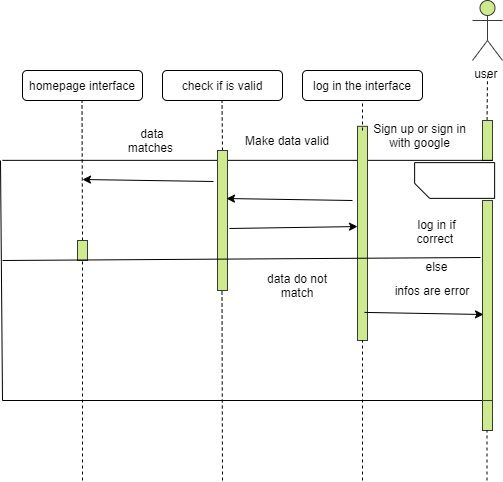

The diagram above was exported from draw.io. Its source (the exported page's mxGraphModel, read from the mxfile embedded in the PNG):
<mxGraphModel dx="970" dy="412" grid="1" gridSize="10" guides="1" tooltips="1" connect="1" arrows="1" fold="1" page="1" pageScale="1" pageWidth="850" pageHeight="1100" math="0" shadow="0">
  <root>
    <mxCell id="AV7x-NBU6eHpuOfIcUrR-0" />
    <mxCell id="AV7x-NBU6eHpuOfIcUrR-1" parent="AV7x-NBU6eHpuOfIcUrR-0" />
    <mxCell id="AV7x-NBU6eHpuOfIcUrR-11" value="user&amp;nbsp;" style="shape=umlActor;verticalLabelPosition=bottom;labelBackgroundColor=#ffffff;verticalAlign=top;html=1;outlineConnect=0;rounded=0;fillColor=#cdeb8b;strokeColor=#36393d;" vertex="1" parent="AV7x-NBU6eHpuOfIcUrR-1">
      <mxGeometry x="740" y="40" width="30" height="60" as="geometry" />
    </mxCell>
    <mxCell id="AV7x-NBU6eHpuOfIcUrR-12" value="homepage interface" style="rounded=1;whiteSpace=wrap;html=1;" vertex="1" parent="AV7x-NBU6eHpuOfIcUrR-1">
      <mxGeometry x="290" y="110" width="120" height="30" as="geometry" />
    </mxCell>
    <mxCell id="AV7x-NBU6eHpuOfIcUrR-13" value="check if is valid" style="rounded=1;whiteSpace=wrap;html=1;" vertex="1" parent="AV7x-NBU6eHpuOfIcUrR-1">
      <mxGeometry x="430" y="110" width="120" height="30" as="geometry" />
    </mxCell>
    <mxCell id="AV7x-NBU6eHpuOfIcUrR-14" value="log in the interface" style="rounded=1;whiteSpace=wrap;html=1;" vertex="1" parent="AV7x-NBU6eHpuOfIcUrR-1">
      <mxGeometry x="570" y="110" width="120" height="30" as="geometry" />
    </mxCell>
    <mxCell id="AV7x-NBU6eHpuOfIcUrR-18" value="" style="endArrow=none;dashed=1;html=1;" edge="1" parent="AV7x-NBU6eHpuOfIcUrR-1">
      <mxGeometry width="50" height="50" relative="1" as="geometry">
        <mxPoint x="754.5" y="165.82" as="sourcePoint" />
        <mxPoint x="755" y="115.82" as="targetPoint" />
      </mxGeometry>
    </mxCell>
    <mxCell id="AV7x-NBU6eHpuOfIcUrR-19" value="" style="rounded=0;whiteSpace=wrap;html=1;fillColor=#cdeb8b;strokeColor=#36393d;" vertex="1" parent="AV7x-NBU6eHpuOfIcUrR-1">
      <mxGeometry x="750" y="160" width="10" height="40" as="geometry" />
    </mxCell>
    <mxCell id="AV7x-NBU6eHpuOfIcUrR-20" value="" style="shape=card;whiteSpace=wrap;html=1;rounded=0;rotation=-90;size=15;" vertex="1" parent="AV7x-NBU6eHpuOfIcUrR-1">
      <mxGeometry x="704.27" y="180" width="35.73" height="80" as="geometry" />
    </mxCell>
    <mxCell id="AV7x-NBU6eHpuOfIcUrR-24" value="" style="rounded=0;whiteSpace=wrap;html=1;fillColor=#cdeb8b;strokeColor=#36393d;" vertex="1" parent="AV7x-NBU6eHpuOfIcUrR-1">
      <mxGeometry x="750" y="240" width="10" height="200" as="geometry" />
    </mxCell>
    <mxCell id="AV7x-NBU6eHpuOfIcUrR-25" value="" style="endArrow=none;html=1;entryX=1;entryY=1;entryDx=0;entryDy=0;" edge="1" parent="AV7x-NBU6eHpuOfIcUrR-1" target="AV7x-NBU6eHpuOfIcUrR-24">
      <mxGeometry width="50" height="50" relative="1" as="geometry">
        <mxPoint x="270" y="440" as="sourcePoint" />
        <mxPoint x="610" y="230" as="targetPoint" />
      </mxGeometry>
    </mxCell>
    <mxCell id="AV7x-NBU6eHpuOfIcUrR-26" value="" style="endArrow=none;html=1;" edge="1" parent="AV7x-NBU6eHpuOfIcUrR-1">
      <mxGeometry width="50" height="50" relative="1" as="geometry">
        <mxPoint x="270" y="440" as="sourcePoint" />
        <mxPoint x="268" y="200" as="targetPoint" />
      </mxGeometry>
    </mxCell>
    <mxCell id="YudcfsrV6t-Ctq9HW-2--0" value="" style="endArrow=none;html=1;entryX=1;entryY=1;entryDx=0;entryDy=0;" edge="1" parent="AV7x-NBU6eHpuOfIcUrR-1">
      <mxGeometry width="50" height="50" relative="1" as="geometry">
        <mxPoint x="270" y="199.85" as="sourcePoint" />
        <mxPoint x="760" y="199.85" as="targetPoint" />
      </mxGeometry>
    </mxCell>
    <mxCell id="YudcfsrV6t-Ctq9HW-2--1" value="" style="rounded=0;whiteSpace=wrap;html=1;fillColor=#cdeb8b;strokeColor=#36393d;" vertex="1" parent="AV7x-NBU6eHpuOfIcUrR-1">
      <mxGeometry x="750" y="440" width="10" height="30" as="geometry" />
    </mxCell>
    <mxCell id="YudcfsrV6t-Ctq9HW-2--8" value="" style="rounded=0;whiteSpace=wrap;html=1;fillColor=#cdeb8b;strokeColor=#36393d;" vertex="1" parent="AV7x-NBU6eHpuOfIcUrR-1">
      <mxGeometry x="625" y="165.82" width="10" height="214.18" as="geometry" />
    </mxCell>
    <mxCell id="YudcfsrV6t-Ctq9HW-2--10" value="" style="endArrow=none;dashed=1;html=1;entryX=0.5;entryY=1;entryDx=0;entryDy=0;" edge="1" parent="AV7x-NBU6eHpuOfIcUrR-1" target="AV7x-NBU6eHpuOfIcUrR-14">
      <mxGeometry width="50" height="50" relative="1" as="geometry">
        <mxPoint x="630" y="170" as="sourcePoint" />
        <mxPoint x="570" y="220" as="targetPoint" />
      </mxGeometry>
    </mxCell>
    <mxCell id="YudcfsrV6t-Ctq9HW-2--11" value="" style="endArrow=none;dashed=1;html=1;" edge="1" parent="AV7x-NBU6eHpuOfIcUrR-1">
      <mxGeometry width="50" height="50" relative="1" as="geometry">
        <mxPoint x="630" y="520" as="sourcePoint" />
        <mxPoint x="630" y="380" as="targetPoint" />
      </mxGeometry>
    </mxCell>
    <mxCell id="YudcfsrV6t-Ctq9HW-2--12" value="" style="endArrow=none;dashed=1;html=1;entryX=0.5;entryY=1;entryDx=0;entryDy=0;" edge="1" parent="AV7x-NBU6eHpuOfIcUrR-1">
      <mxGeometry width="50" height="50" relative="1" as="geometry">
        <mxPoint x="754.5" y="520" as="sourcePoint" />
        <mxPoint x="754.5" y="470" as="targetPoint" />
      </mxGeometry>
    </mxCell>
    <mxCell id="YudcfsrV6t-Ctq9HW-2--13" value="" style="endArrow=none;dashed=1;html=1;entryX=0.5;entryY=1;entryDx=0;entryDy=0;" edge="1" parent="AV7x-NBU6eHpuOfIcUrR-1">
      <mxGeometry width="50" height="50" relative="1" as="geometry">
        <mxPoint x="490" y="190" as="sourcePoint" />
        <mxPoint x="489.5" y="140" as="targetPoint" />
      </mxGeometry>
    </mxCell>
    <mxCell id="YudcfsrV6t-Ctq9HW-2--14" value="" style="rounded=0;whiteSpace=wrap;html=1;fillColor=#cdeb8b;strokeColor=#36393d;" vertex="1" parent="AV7x-NBU6eHpuOfIcUrR-1">
      <mxGeometry x="485" y="190" width="10" height="140" as="geometry" />
    </mxCell>
    <mxCell id="YudcfsrV6t-Ctq9HW-2--15" value="" style="endArrow=none;dashed=1;html=1;" edge="1" parent="AV7x-NBU6eHpuOfIcUrR-1">
      <mxGeometry width="50" height="50" relative="1" as="geometry">
        <mxPoint x="490" y="520" as="sourcePoint" />
        <mxPoint x="489.5" y="330" as="targetPoint" />
      </mxGeometry>
    </mxCell>
    <mxCell id="YudcfsrV6t-Ctq9HW-2--16" value="" style="endArrow=none;dashed=1;html=1;" edge="1" parent="AV7x-NBU6eHpuOfIcUrR-1">
      <mxGeometry width="50" height="50" relative="1" as="geometry">
        <mxPoint x="350" y="280" as="sourcePoint" />
        <mxPoint x="349.5" y="140" as="targetPoint" />
      </mxGeometry>
    </mxCell>
    <mxCell id="YudcfsrV6t-Ctq9HW-2--17" value="" style="rounded=0;whiteSpace=wrap;html=1;fillColor=#cdeb8b;strokeColor=#36393d;" vertex="1" parent="AV7x-NBU6eHpuOfIcUrR-1">
      <mxGeometry x="345" y="280" width="10" height="20" as="geometry" />
    </mxCell>
    <mxCell id="YudcfsrV6t-Ctq9HW-2--18" value="" style="endArrow=none;dashed=1;html=1;entryX=0.5;entryY=1;entryDx=0;entryDy=0;" edge="1" parent="AV7x-NBU6eHpuOfIcUrR-1" target="YudcfsrV6t-Ctq9HW-2--17">
      <mxGeometry width="50" height="50" relative="1" as="geometry">
        <mxPoint x="350" y="520" as="sourcePoint" />
        <mxPoint x="350" y="330" as="targetPoint" />
      </mxGeometry>
    </mxCell>
    <mxCell id="YudcfsrV6t-Ctq9HW-2--20" value="" style="endArrow=none;html=1;entryX=-0.2;entryY=0.285;entryDx=0;entryDy=0;entryPerimeter=0;" edge="1" parent="AV7x-NBU6eHpuOfIcUrR-1" target="AV7x-NBU6eHpuOfIcUrR-24">
      <mxGeometry width="50" height="50" relative="1" as="geometry">
        <mxPoint x="270" y="300" as="sourcePoint" />
        <mxPoint x="380" y="300" as="targetPoint" />
      </mxGeometry>
    </mxCell>
    <mxCell id="YudcfsrV6t-Ctq9HW-2--21" value="" style="endArrow=classic;html=1;entryX=0.9;entryY=0.343;entryDx=0;entryDy=0;entryPerimeter=0;" edge="1" parent="AV7x-NBU6eHpuOfIcUrR-1" target="YudcfsrV6t-Ctq9HW-2--14">
      <mxGeometry width="50" height="50" relative="1" as="geometry">
        <mxPoint x="620" y="240" as="sourcePoint" />
        <mxPoint x="500" y="240" as="targetPoint" />
      </mxGeometry>
    </mxCell>
    <mxCell id="YudcfsrV6t-Ctq9HW-2--24" value="Make data valid" style="text;html=1;strokeColor=none;fillColor=none;align=center;verticalAlign=middle;whiteSpace=wrap;rounded=0;" vertex="1" parent="AV7x-NBU6eHpuOfIcUrR-1">
      <mxGeometry x="510" y="160" width="90" height="40" as="geometry" />
    </mxCell>
    <mxCell id="YudcfsrV6t-Ctq9HW-2--25" value="Sign up or sign in with google" style="text;html=1;strokeColor=none;fillColor=none;align=center;verticalAlign=middle;whiteSpace=wrap;rounded=0;" vertex="1" parent="AV7x-NBU6eHpuOfIcUrR-1">
      <mxGeometry x="635" y="150" width="105" height="50" as="geometry" />
    </mxCell>
    <mxCell id="YudcfsrV6t-Ctq9HW-2--26" value="" style="endArrow=classic;html=1;entryX=0;entryY=0.468;entryDx=0;entryDy=0;entryPerimeter=0;exitX=1.2;exitY=0.557;exitDx=0;exitDy=0;exitPerimeter=0;" edge="1" parent="AV7x-NBU6eHpuOfIcUrR-1" source="YudcfsrV6t-Ctq9HW-2--14" target="YudcfsrV6t-Ctq9HW-2--8">
      <mxGeometry width="50" height="50" relative="1" as="geometry">
        <mxPoint x="495" y="260" as="sourcePoint" />
        <mxPoint x="414" y="268.02" as="targetPoint" />
      </mxGeometry>
    </mxCell>
    <mxCell id="YudcfsrV6t-Ctq9HW-2--27" value="data do not match" style="text;html=1;strokeColor=none;fillColor=none;align=center;verticalAlign=middle;whiteSpace=wrap;rounded=0;" vertex="1" parent="AV7x-NBU6eHpuOfIcUrR-1">
      <mxGeometry x="530" y="310" width="70" height="30" as="geometry" />
    </mxCell>
    <mxCell id="YudcfsrV6t-Ctq9HW-2--28" value="log in if correct&amp;nbsp;&lt;br&gt;&lt;br&gt;else" style="text;html=1;strokeColor=none;fillColor=none;align=center;verticalAlign=middle;whiteSpace=wrap;rounded=0;" vertex="1" parent="AV7x-NBU6eHpuOfIcUrR-1">
      <mxGeometry x="667.5" y="250" width="72.5" height="70" as="geometry" />
    </mxCell>
    <mxCell id="YudcfsrV6t-Ctq9HW-2--29" value="infos are error" style="text;html=1;strokeColor=none;fillColor=none;align=center;verticalAlign=middle;whiteSpace=wrap;rounded=0;" vertex="1" parent="AV7x-NBU6eHpuOfIcUrR-1">
      <mxGeometry x="660" y="320" width="80" height="20" as="geometry" />
    </mxCell>
    <mxCell id="YudcfsrV6t-Ctq9HW-2--30" value="" style="endArrow=classic;html=1;exitX=1.2;exitY=0.557;exitDx=0;exitDy=0;exitPerimeter=0;entryX=0.1;entryY=0.57;entryDx=0;entryDy=0;entryPerimeter=0;" edge="1" parent="AV7x-NBU6eHpuOfIcUrR-1" target="AV7x-NBU6eHpuOfIcUrR-24">
      <mxGeometry width="50" height="50" relative="1" as="geometry">
        <mxPoint x="632" y="351.92" as="sourcePoint" />
        <mxPoint x="740" y="350" as="targetPoint" />
      </mxGeometry>
    </mxCell>
    <mxCell id="YudcfsrV6t-Ctq9HW-2--31" value="" style="endArrow=classic;html=1;" edge="1" parent="AV7x-NBU6eHpuOfIcUrR-1">
      <mxGeometry width="50" height="50" relative="1" as="geometry">
        <mxPoint x="481" y="220.99" as="sourcePoint" />
        <mxPoint x="350" y="219" as="targetPoint" />
      </mxGeometry>
    </mxCell>
    <mxCell id="YudcfsrV6t-Ctq9HW-2--32" value="data matches&amp;nbsp;" style="text;html=1;strokeColor=none;fillColor=none;align=center;verticalAlign=middle;whiteSpace=wrap;rounded=0;" vertex="1" parent="AV7x-NBU6eHpuOfIcUrR-1">
      <mxGeometry x="390" y="170" width="60" height="20" as="geometry" />
    </mxCell>
  </root>
</mxGraphModel>